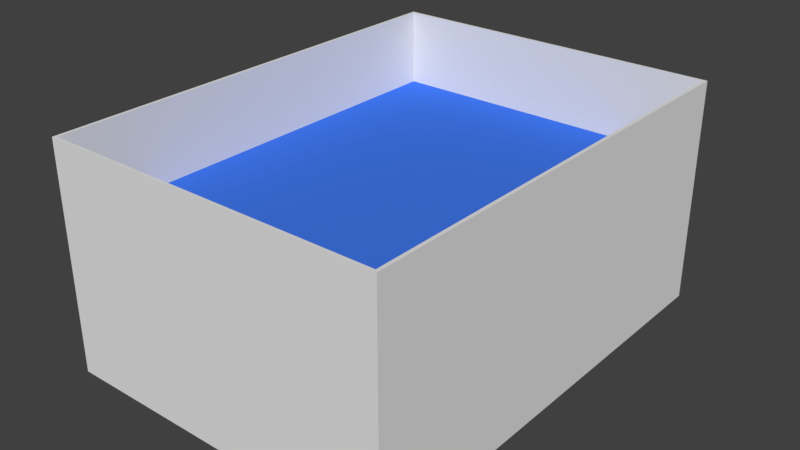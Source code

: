 # Source: FishTank.blend  (saved by Blender 2.78.0; exported with 4.5.12 LTS)
import bpy
from mathutils import Matrix  # noqa: F401  (used for matrix-valued properties, if any)

bpy.ops.wm.read_factory_settings(use_empty=True)
scene = bpy.context.scene
scene.name = 'Scene'

# ---- collections
col_collection_1 = bpy.data.collections.new('Collection 1'); scene.collection.children.link(col_collection_1)

# ---- materials (node trees are filled in below, after node groups)
mat_water = bpy.data.materials.new('Water')
mat_water.alpha_threshold = 0.0
mat_water.use_transparent_shadow = False
mat_water.diffuse_color = (0.05286, 0.1846, 0.8, 1.0)
mat_water.roughness = 0.5
mat_fish_tank = bpy.data.materials.new('Fish Tank')
mat_fish_tank.alpha_threshold = 0.0
mat_fish_tank.use_transparent_shadow = False
mat_fish_tank.specular_color = (0.1519, 0.943, 1.0)
mat_fish_tank.roughness = 0.5

# ---- material node trees

# ---- world
world_world = bpy.data.worlds.new('World'); scene.world = world_world
world_world.color = (0.05088, 0.05088, 0.05088)
world_world.use_sun_shadow = False
world_world.sun_shadow_jitter_overblur = 0.0
world_world.cycles.sampling_method = 'MANUAL'

# ---- meshes
me_cube_003 = bpy.data.meshes.new('Cube.003')
me_cube_003.from_pydata([(-1.0, -1.0, 0.0), (-1.0, -1.0, 2.0), (-1.0, 1.0, 0.0), (-1.0, 1.0, 2.0), (1.0, -1.0, 0.0), (1.0, -1.0, 2.0), (1.0, 1.0, 0.0), (1.0, 1.0, 2.0)], [], [(0, 1, 3, 2), (2, 3, 7, 6), (6, 7, 5, 4), (4, 5, 1, 0), (2, 6, 4, 0), (7, 3, 1, 5)])
me_cube_003.materials.append(mat_water)
me_cube_003.use_remesh_preserve_volume = False
me_cube_003.use_remesh_preserve_attributes = False
me_cube_003.use_mirror_vertex_groups = False
me_cube_003.update()
me_cube_001 = bpy.data.meshes.new('Cube.001')
me_cube_001.from_pydata([(-0.9814, -0.9884, 0.2352), (-0.9814, 0.9884, 0.2352), (0.9814, -0.9884, 0.2352), (0.9814, 0.9884, 0.2352), (-1.0, -1.0, 0.0), (-1.0, -1.0, 2.0), (-1.0, 1.0, 0.0), (-1.0, 1.0, 2.0), (1.0, -1.0, 0.0), (1.0, -1.0, 2.0), (1.0, 1.0, 0.0), (1.0, 1.0, 2.0), (-0.9814, -0.9884, 2.0), (0.9814, -0.9884, 2.0), (-0.9814, 0.9884, 2.0), (0.9814, 0.9884, 2.0)], [], [(0, 1, 14, 12), (1, 3, 15, 14), (3, 2, 13, 15), (2, 0, 12, 13), (1, 0, 2, 3), (4, 5, 7, 6), (6, 7, 11, 10), (10, 11, 9, 8), (8, 9, 5, 4), (6, 10, 8, 4), (11, 15, 13, 12, 5, 9), (5, 12, 14, 15, 11, 7)])
me_cube_001.materials.append(mat_fish_tank)
me_cube_001.use_remesh_preserve_volume = False
me_cube_001.use_remesh_preserve_attributes = False
me_cube_001.use_mirror_vertex_groups = False
me_cube_001.update()

# ---- objects
ob_water = bpy.data.objects.new('water', me_cube_003)
ob_fish_tank = bpy.data.objects.new('Fish Tank', me_cube_001)

# ---- transforms, parenting, visibility, modifiers, constraints
ob_water.location = (0.0, 0.0, 0.3112)
ob_water.scale = (1.5, 2.0, 0.5)
ob_water.lineart.crease_threshold = 0.0
ob_fish_tank.location = (0.0, 0.0, 0.0)
ob_fish_tank.scale = (1.52, 2.025, 1.0)
ob_fish_tank.lineart.crease_threshold = 0.0

# ---- collection membership
col_collection_1.objects.link(ob_water)
col_collection_1.objects.link(ob_fish_tank)

# ---- scene / render settings (as saved in the file)
scene.frame_start = 1; scene.frame_end = 250; scene.frame_set(1)
scene.render.engine = 'BLENDER_EEVEE_NEXT'
scene.render.resolution_percentage = 50
scene.render.dither_intensity = 0.0
scene.cycles.use_denoising = False
scene.cycles.samples = 128
scene.cycles.sampling_pattern = 'TABULATED_SOBOL'
scene.cycles.light_sampling_threshold = 0.0
scene.cycles.use_adaptive_sampling = False
scene.cycles.use_light_tree = False
scene.cycles.blur_glossy = 0.0
scene.cycles.sample_clamp_indirect = 0.0
scene.view_settings.view_transform = 'Standard'
bpy.context.view_layer.update()

# ---- added for rendering (the .blend has no active camera and no usable light): camera, sun
cam_auto = bpy.data.cameras.new('AutoCamera')
cam_auto.lens = 50.0
cam_auto.sensor_width = 36.0
cam_auto.clip_end = 1000.0
ob_auto_camera = bpy.data.objects.new('AutoCamera', cam_auto)
scene.collection.objects.link(ob_auto_camera)
ob_auto_camera.location = (5.03751, -6.04502, 5.03001)
ob_auto_camera.rotation_euler = (1.09748, -7.21219e-08, 0.694738)
scene.camera = ob_auto_camera
light_auto_sun = bpy.data.lights.new('AutoSun', 'SUN')
light_auto_sun.energy = 3.0
light_auto_sun.angle = 0.0523599
ob_auto_sun = bpy.data.objects.new('AutoSun', light_auto_sun)
scene.collection.objects.link(ob_auto_sun)
ob_auto_sun.rotation_euler = (0.872665, 0.174533, 0.523599)
bpy.context.view_layer.update()
